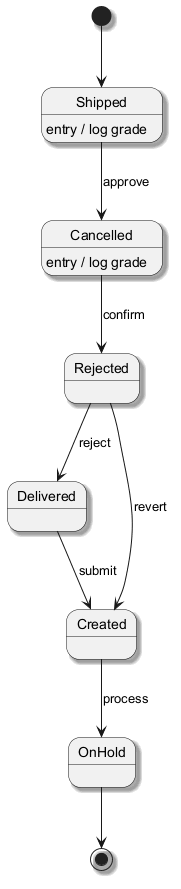

The diagram above was rendered by PlantUML. Its source (embedded in the PNG):
@startuml
skinparam backgroundColor #FFFFFF
skinparam classBackgroundColor #F1F8E9
skinparam classBorderColor #33691E
skinparam shadowing true
[*] --> Shipped
Shipped --> Cancelled : approve
Shipped : entry / log grade
Cancelled --> Rejected : confirm
Cancelled : entry / log grade
Rejected --> Delivered : reject
Delivered --> Created : submit
Created --> OnHold : process
Rejected --> Created : revert
OnHold --> [*]
@enduml